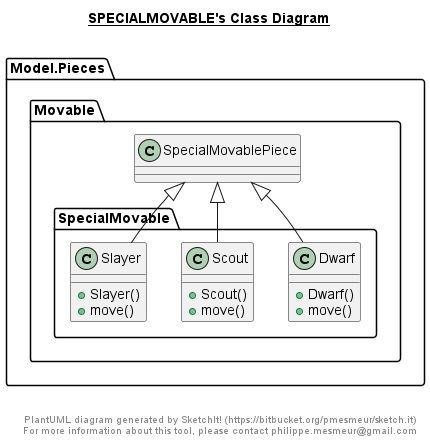

The diagram above was rendered by PlantUML. Its source (embedded in the PNG):
@startuml

title __SPECIALMOVABLE's Class Diagram__\n

  namespace Model.Pieces {
    namespace Movable {
      namespace SpecialMovable {
        class Model.Pieces.Movable.SpecialMovable.Dwarf {
            + Dwarf()
            + move()
        }
      }
    }
  }
  

  namespace Model.Pieces {
    namespace Movable {
      namespace SpecialMovable {
        class Model.Pieces.Movable.SpecialMovable.Scout {
            + Scout()
            + move()
        }
      }
    }
  }
  

  namespace Model.Pieces {
    namespace Movable {
      namespace SpecialMovable {
        class Model.Pieces.Movable.SpecialMovable.Slayer {
            + Slayer()
            + move()
        }
      }
    }
  }
  

  Model.Pieces.Movable.SpecialMovable.Dwarf -up-|> Model.Pieces.Movable.SpecialMovablePiece
  Model.Pieces.Movable.SpecialMovable.Scout -up-|> Model.Pieces.Movable.SpecialMovablePiece
  Model.Pieces.Movable.SpecialMovable.Slayer -up-|> Model.Pieces.Movable.SpecialMovablePiece


right footer


PlantUML diagram generated by SketchIt! (https://bitbucket.org/pmesmeur/sketch.it)
For more information about this tool, please contact philippe.mesmeur@gmail.com
endfooter

@enduml